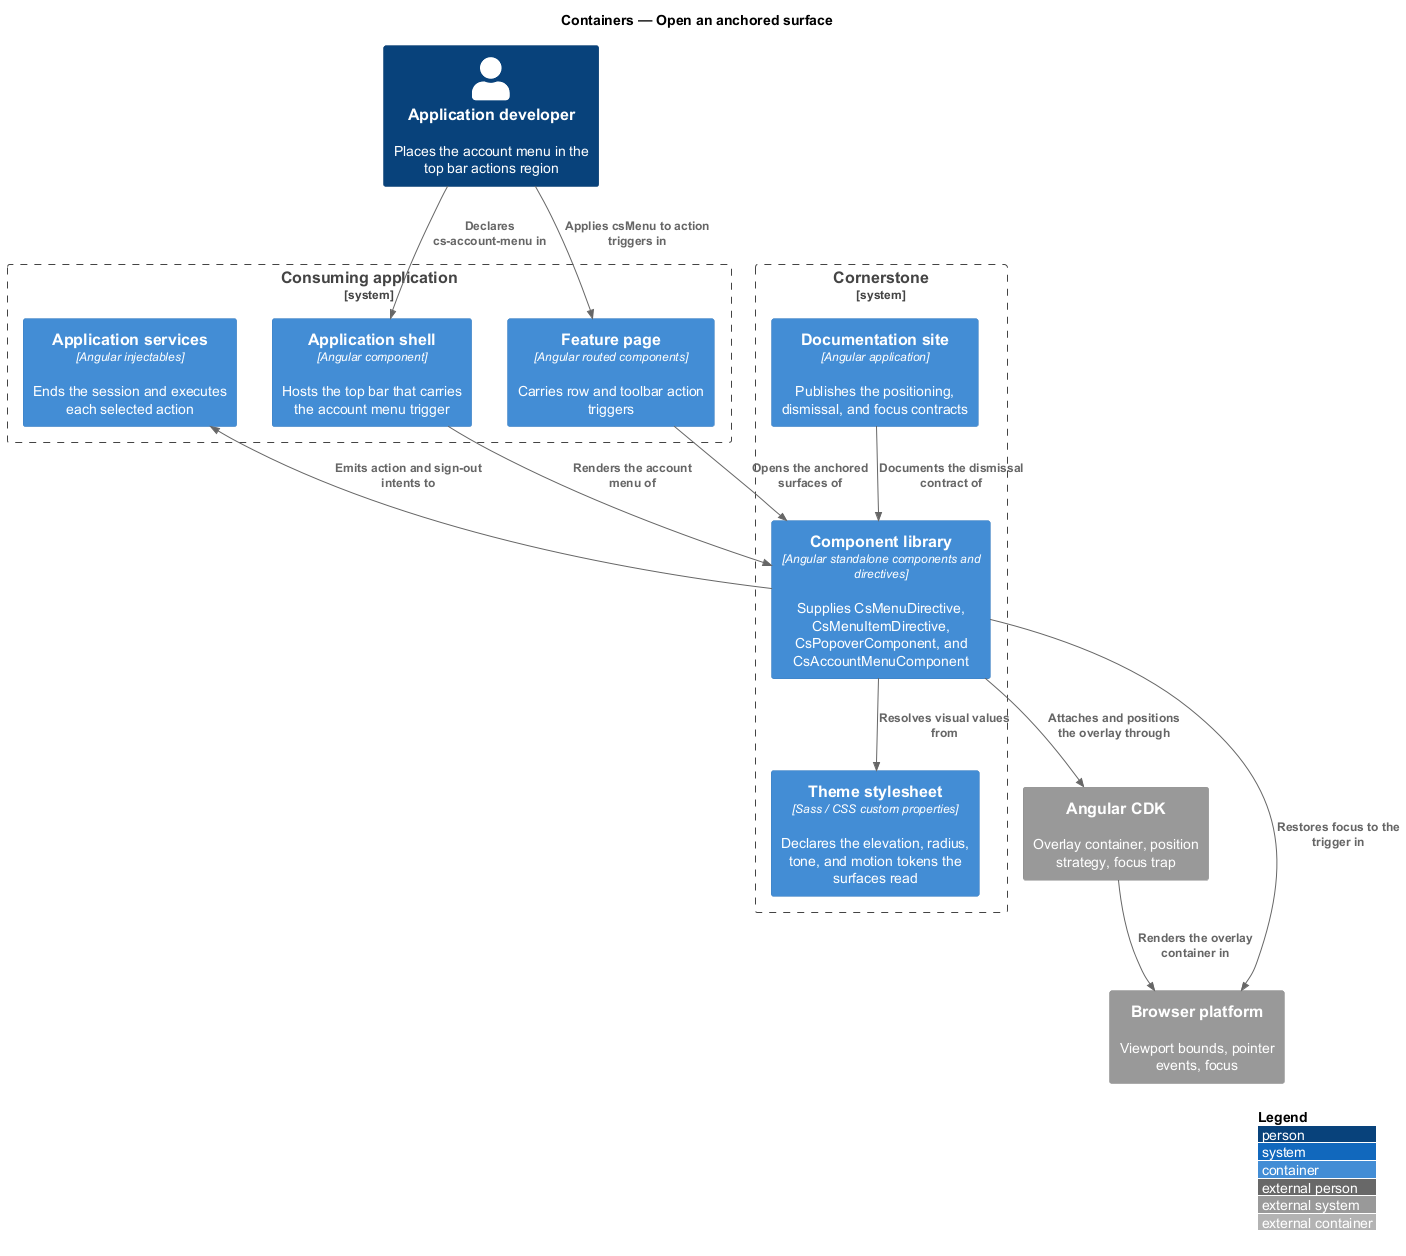

The diagram above was rendered by PlantUML. Its source (embedded in the PNG):
@startuml
!include <C4/C4_Container>
LAYOUT_WITH_LEGEND()
title Containers — Open an anchored surface

Person(dev, "Application developer", "Places the account menu in the top bar actions region")

System_Boundary(cornerstone, "Cornerstone") {
  Container(lib, "Component library", "Angular standalone components and directives", "Supplies CsMenuDirective, CsMenuItemDirective, CsPopoverComponent, and CsAccountMenuComponent")
  Container(theme, "Theme stylesheet", "Sass / CSS custom properties", "Declares the elevation, radius, tone, and motion tokens the surfaces read")
  Container(docs, "Documentation site", "Angular application", "Publishes the positioning, dismissal, and focus contracts")
}

System_Boundary(app, "Consuming application") {
  Container(shell, "Application shell", "Angular component", "Hosts the top bar that carries the account menu trigger")
  Container(page, "Feature page", "Angular routed components", "Carries row and toolbar action triggers")
  Container(services, "Application services", "Angular injectables", "Ends the session and executes each selected action")
}

System_Ext(cdk, "Angular CDK", "Overlay container, position strategy, focus trap")
System_Ext(browser, "Browser platform", "Viewport bounds, pointer events, focus")

Rel(dev, shell, "Declares cs-account-menu in")
Rel(dev, page, "Applies csMenu to action triggers in")
Rel(shell, lib, "Renders the account menu of")
Rel(page, lib, "Opens the anchored surfaces of")
Rel(lib, services, "Emits action and sign-out intents to")
Rel(lib, cdk, "Attaches and positions the overlay through")
Rel(lib, theme, "Resolves visual values from")
Rel(cdk, browser, "Renders the overlay container in")
Rel(lib, browser, "Restores focus to the trigger in")
Rel(docs, lib, "Documents the dismissal contract of")
@enduml